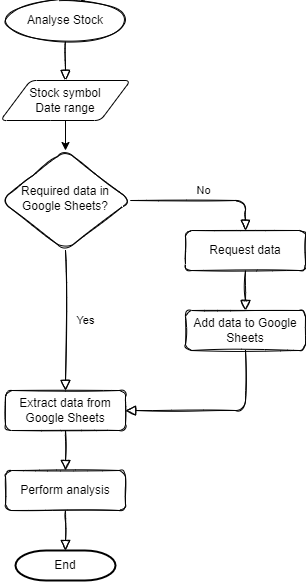

The diagram above was exported from draw.io. Its source (the exported page's mxGraphModel, read from the mxfile embedded in the PNG):
<mxGraphModel dx="1102" dy="857" grid="1" gridSize="10" guides="1" tooltips="1" connect="1" arrows="1" fold="1" page="1" pageScale="1" pageWidth="827" pageHeight="1169" math="0" shadow="0">
  <root>
    <mxCell id="WIyWlLk6GJQsqaUBKTNV-0" />
    <mxCell id="WIyWlLk6GJQsqaUBKTNV-1" parent="WIyWlLk6GJQsqaUBKTNV-0" />
    <mxCell id="WIyWlLk6GJQsqaUBKTNV-4" value="Yes" style="html=1;jettySize=auto;orthogonalLoop=1;fontSize=11;endArrow=block;endFill=0;endSize=8;strokeWidth=1;shadow=0;labelBackgroundColor=none;edgeStyle=orthogonalEdgeStyle;rounded=1;sketch=1;" parent="WIyWlLk6GJQsqaUBKTNV-1" source="WIyWlLk6GJQsqaUBKTNV-6" target="WIyWlLk6GJQsqaUBKTNV-12" edge="1">
      <mxGeometry y="20" relative="1" as="geometry">
        <mxPoint as="offset" />
      </mxGeometry>
    </mxCell>
    <mxCell id="WIyWlLk6GJQsqaUBKTNV-5" value="No" style="edgeStyle=orthogonalEdgeStyle;html=1;jettySize=auto;orthogonalLoop=1;fontSize=11;endArrow=block;endFill=0;endSize=8;strokeWidth=1;shadow=0;labelBackgroundColor=none;rounded=1;sketch=1;" parent="WIyWlLk6GJQsqaUBKTNV-1" source="WIyWlLk6GJQsqaUBKTNV-6" target="WIyWlLk6GJQsqaUBKTNV-7" edge="1">
      <mxGeometry y="10" relative="1" as="geometry">
        <mxPoint as="offset" />
        <Array as="points">
          <mxPoint x="520" y="330" />
        </Array>
      </mxGeometry>
    </mxCell>
    <mxCell id="WIyWlLk6GJQsqaUBKTNV-6" value="Required data in Google Sheets?" style="rhombus;whiteSpace=wrap;html=1;shadow=0;fontFamily=Helvetica;fontSize=12;align=center;strokeWidth=1;spacing=6;spacingTop=-4;rounded=1;sketch=1;" parent="WIyWlLk6GJQsqaUBKTNV-1" vertex="1">
      <mxGeometry x="275" y="280" width="130" height="100" as="geometry" />
    </mxCell>
    <mxCell id="jbd5_pp_86b_E5A5t59S-6" value="" style="edgeStyle=orthogonalEdgeStyle;rounded=1;sketch=1;orthogonalLoop=1;jettySize=auto;html=1;endArrow=block;endFill=0;endSize=8;" parent="WIyWlLk6GJQsqaUBKTNV-1" source="WIyWlLk6GJQsqaUBKTNV-7" target="jbd5_pp_86b_E5A5t59S-5" edge="1">
      <mxGeometry relative="1" as="geometry" />
    </mxCell>
    <mxCell id="WIyWlLk6GJQsqaUBKTNV-7" value="Request data" style="whiteSpace=wrap;html=1;fontSize=12;glass=0;strokeWidth=1;shadow=0;rounded=1;sketch=1;" parent="WIyWlLk6GJQsqaUBKTNV-1" vertex="1">
      <mxGeometry x="460" y="360" width="120" height="40" as="geometry" />
    </mxCell>
    <mxCell id="jbd5_pp_86b_E5A5t59S-20" value="" style="edgeStyle=orthogonalEdgeStyle;rounded=1;sketch=1;orthogonalLoop=1;jettySize=auto;html=1;endArrow=block;endFill=0;endSize=8;" parent="WIyWlLk6GJQsqaUBKTNV-1" source="WIyWlLk6GJQsqaUBKTNV-12" target="jbd5_pp_86b_E5A5t59S-8" edge="1">
      <mxGeometry relative="1" as="geometry" />
    </mxCell>
    <mxCell id="WIyWlLk6GJQsqaUBKTNV-12" value="Extract data from Google Sheets" style="whiteSpace=wrap;html=1;fontSize=12;glass=0;strokeWidth=1;shadow=0;rounded=1;sketch=1;" parent="WIyWlLk6GJQsqaUBKTNV-1" vertex="1">
      <mxGeometry x="280" y="520" width="120" height="40" as="geometry" />
    </mxCell>
    <mxCell id="jbd5_pp_86b_E5A5t59S-7" style="edgeStyle=orthogonalEdgeStyle;rounded=1;sketch=1;orthogonalLoop=1;jettySize=auto;html=1;exitX=0.5;exitY=1;exitDx=0;exitDy=0;entryX=1;entryY=0.5;entryDx=0;entryDy=0;endArrow=block;endFill=0;endSize=8;" parent="WIyWlLk6GJQsqaUBKTNV-1" source="jbd5_pp_86b_E5A5t59S-5" target="WIyWlLk6GJQsqaUBKTNV-12" edge="1">
      <mxGeometry relative="1" as="geometry" />
    </mxCell>
    <mxCell id="jbd5_pp_86b_E5A5t59S-5" value="Add data to Google Sheets" style="whiteSpace=wrap;html=1;fontSize=12;glass=0;strokeWidth=1;shadow=0;rounded=1;sketch=1;" parent="WIyWlLk6GJQsqaUBKTNV-1" vertex="1">
      <mxGeometry x="460" y="440" width="120" height="40" as="geometry" />
    </mxCell>
    <mxCell id="XEUAK_X2eD3sA012_Yln-1" value="" style="edgeStyle=orthogonalEdgeStyle;rounded=1;sketch=1;orthogonalLoop=1;jettySize=auto;html=1;endArrow=block;endFill=0;endSize=8;entryX=0.5;entryY=0;entryDx=0;entryDy=0;entryPerimeter=0;" parent="WIyWlLk6GJQsqaUBKTNV-1" source="jbd5_pp_86b_E5A5t59S-8" target="iY1u3UrhRTrU6jYfHI_N-0" edge="1">
      <mxGeometry relative="1" as="geometry">
        <mxPoint x="340" y="680" as="targetPoint" />
      </mxGeometry>
    </mxCell>
    <mxCell id="jbd5_pp_86b_E5A5t59S-8" value="Perform analysis" style="whiteSpace=wrap;html=1;fontSize=12;glass=0;strokeWidth=1;shadow=0;rounded=1;sketch=1;" parent="WIyWlLk6GJQsqaUBKTNV-1" vertex="1">
      <mxGeometry x="280" y="600" width="120" height="40" as="geometry" />
    </mxCell>
    <mxCell id="XEUAK_X2eD3sA012_Yln-0" value="" style="edgeStyle=orthogonalEdgeStyle;rounded=1;sketch=1;orthogonalLoop=1;jettySize=auto;html=1;endArrow=block;endFill=0;endSize=8;entryX=0.5;entryY=0;entryDx=0;entryDy=0;" parent="WIyWlLk6GJQsqaUBKTNV-1" source="jbd5_pp_86b_E5A5t59S-10" target="al90s45Pq5sja4cl_9Lq-1" edge="1">
      <mxGeometry relative="1" as="geometry" />
    </mxCell>
    <mxCell id="jbd5_pp_86b_E5A5t59S-10" value="Analyse Stock" style="ellipse;whiteSpace=wrap;html=1;rounded=1;sketch=1;" parent="WIyWlLk6GJQsqaUBKTNV-1" vertex="1">
      <mxGeometry x="280" y="130" width="120" height="40" as="geometry" />
    </mxCell>
    <mxCell id="al90s45Pq5sja4cl_9Lq-3" style="edgeStyle=orthogonalEdgeStyle;rounded=0;orthogonalLoop=1;jettySize=auto;html=1;exitX=0.5;exitY=1;exitDx=0;exitDy=0;fontColor=#000000;" parent="WIyWlLk6GJQsqaUBKTNV-1" source="al90s45Pq5sja4cl_9Lq-1" target="WIyWlLk6GJQsqaUBKTNV-6" edge="1">
      <mxGeometry relative="1" as="geometry" />
    </mxCell>
    <mxCell id="al90s45Pq5sja4cl_9Lq-1" value="Stock symbol&lt;br&gt;Date range" style="shape=parallelogram;html=1;strokeWidth=1;perimeter=parallelogramPerimeter;whiteSpace=wrap;rounded=1;arcSize=12;size=0.23;labelBackgroundColor=#FFFFFF;fontColor=#000000;fillColor=none;" parent="WIyWlLk6GJQsqaUBKTNV-1" vertex="1">
      <mxGeometry x="275" y="210" width="130" height="40" as="geometry" />
    </mxCell>
    <mxCell id="iY1u3UrhRTrU6jYfHI_N-0" value="End" style="strokeWidth=2;html=1;shape=mxgraph.flowchart.terminator;whiteSpace=wrap;" vertex="1" parent="WIyWlLk6GJQsqaUBKTNV-1">
      <mxGeometry x="290" y="680" width="100" height="30" as="geometry" />
    </mxCell>
  </root>
</mxGraphModel>